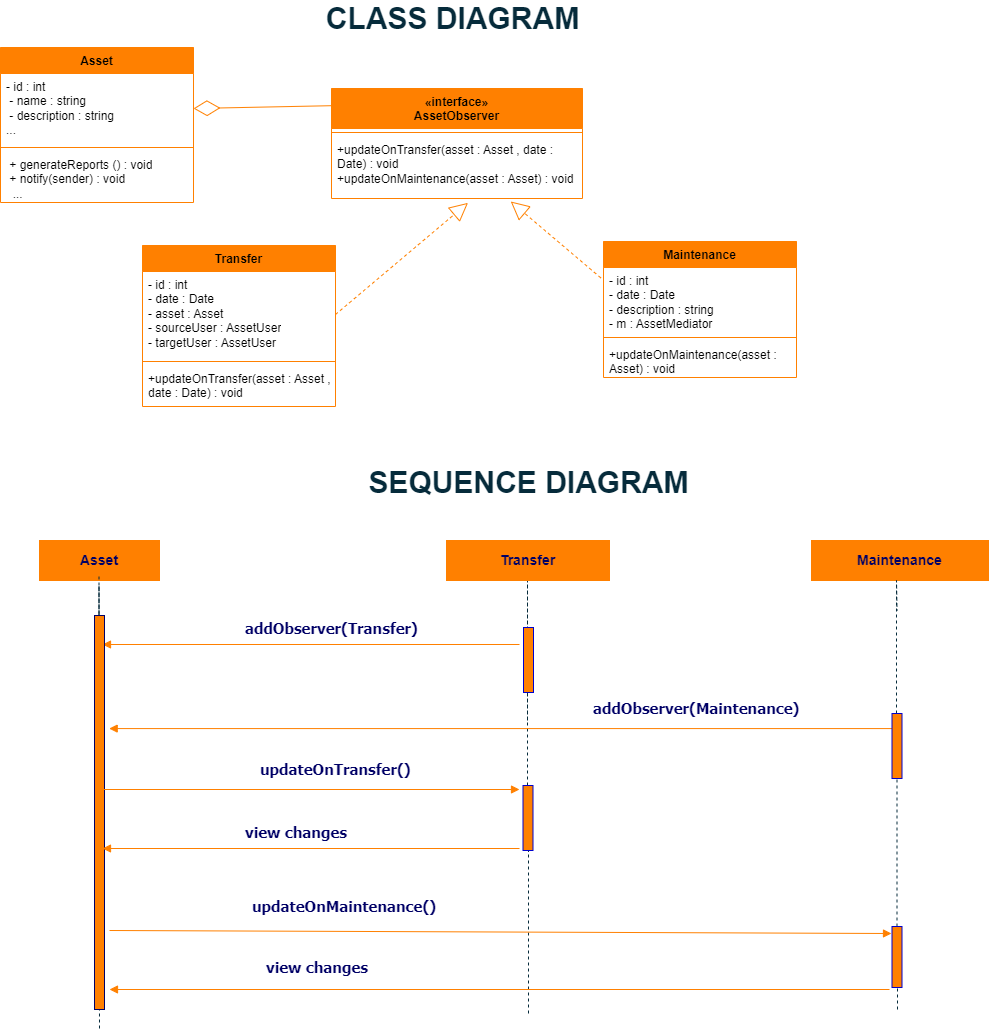

The diagram above was exported from draw.io. Its source (the exported page's mxGraphModel, read from the mxfile embedded in the PNG):
<mxGraphModel dx="1335" dy="636" grid="0" gridSize="10" guides="1" tooltips="1" connect="1" arrows="1" fold="1" page="1" pageScale="1" pageWidth="1700" pageHeight="1100" background="#FFFFFF" math="0" shadow="0">
  <root>
    <mxCell id="0" />
    <mxCell id="1" parent="0" />
    <mxCell id="J6iz8EIK3DQqZ-VSCglq-2" value="" style="endArrow=none;dashed=1;html=1;rounded=0;strokeColor=#062B3B;" parent="1" edge="1" source="sjJVUV6j-mpImfqLe9KT-20">
      <mxGeometry width="50" height="50" relative="1" as="geometry">
        <mxPoint x="910.5" y="1008.25" as="sourcePoint" />
        <mxPoint x="910" y="745.25" as="targetPoint" />
        <Array as="points">
          <mxPoint x="910" y="604" />
        </Array>
      </mxGeometry>
    </mxCell>
    <mxCell id="YW9otVwgswSUnW8WsxYn-1" value="&lt;font color=&quot;#000066&quot;&gt;&lt;span style=&quot;font-size: 14px;&quot;&gt;&lt;b&gt;Asset&lt;/b&gt;&lt;/span&gt;&lt;/font&gt;" style="rounded=0;whiteSpace=wrap;html=1;strokeColor=#FF8000;fillColor=#FF8000;" parent="1" vertex="1">
      <mxGeometry x="422" y="564" width="120" height="40" as="geometry" />
    </mxCell>
    <mxCell id="YW9otVwgswSUnW8WsxYn-2" value="" style="endArrow=none;dashed=1;html=1;rounded=0;strokeColor=#062B3B;" parent="1" source="egOCivL75RI5pMjw6N9T-7" edge="1">
      <mxGeometry width="50" height="50" relative="1" as="geometry">
        <mxPoint x="482" y="1013.75" as="sourcePoint" />
        <mxPoint x="481.5" y="600" as="targetPoint" />
        <Array as="points" />
      </mxGeometry>
    </mxCell>
    <mxCell id="YW9otVwgswSUnW8WsxYn-3" value="" style="html=1;verticalAlign=bottom;endArrow=block;strokeColor=#FF8000;fontFamily=Tahoma;fontSize=10;fontColor=#000066;" parent="1" edge="1">
      <mxGeometry relative="1" as="geometry">
        <mxPoint x="902" y="668" as="sourcePoint" />
        <mxPoint x="485" y="668" as="targetPoint" />
        <mxPoint as="offset" />
      </mxGeometry>
    </mxCell>
    <mxCell id="YW9otVwgswSUnW8WsxYn-4" value="&lt;font color=&quot;#000066&quot;&gt;&lt;span style=&quot;font-size: 14px;&quot;&gt;&lt;b&gt;Transfer&lt;/b&gt;&lt;/span&gt;&lt;/font&gt;" style="rounded=0;whiteSpace=wrap;html=1;strokeColor=#FF8000;fillColor=#FF8000;" parent="1" vertex="1">
      <mxGeometry x="829" y="564" width="163" height="40" as="geometry" />
    </mxCell>
    <mxCell id="YW9otVwgswSUnW8WsxYn-12" value="&lt;font color=&quot;#000066&quot;&gt;&lt;span style=&quot;font-size: 14px;&quot;&gt;&lt;b&gt;Maintenance&lt;/b&gt;&lt;/span&gt;&lt;/font&gt;" style="rounded=0;whiteSpace=wrap;html=1;strokeColor=#FF8000;fillColor=#FF8000;" parent="1" vertex="1">
      <mxGeometry x="1194" y="564" width="177" height="40" as="geometry" />
    </mxCell>
    <mxCell id="YW9otVwgswSUnW8WsxYn-19" value="&lt;font color=&quot;#062b3b&quot; style=&quot;font-size: 30px;&quot;&gt;&lt;span&gt;CLASS DIAGRAM&lt;/span&gt;&lt;/font&gt;" style="text;strokeColor=none;align=center;fillColor=none;html=1;verticalAlign=middle;whiteSpace=wrap;rounded=0;fontStyle=1" parent="1" vertex="1">
      <mxGeometry x="636" y="27" width="399" height="30" as="geometry" />
    </mxCell>
    <mxCell id="YW9otVwgswSUnW8WsxYn-20" value="&lt;font color=&quot;#062b3b&quot;&gt;&lt;span style=&quot;font-size: 30px;&quot;&gt;&lt;b&gt;SEQUENCE DIAGRAM&lt;/b&gt;&lt;/span&gt;&lt;/font&gt;" style="text;strokeColor=none;align=center;fillColor=none;html=1;verticalAlign=middle;whiteSpace=wrap;rounded=0;" parent="1" vertex="1">
      <mxGeometry x="711.5" y="491" width="399" height="30" as="geometry" />
    </mxCell>
    <mxCell id="egOCivL75RI5pMjw6N9T-8" value="" style="endArrow=none;dashed=1;html=1;rounded=0;strokeColor=#062B3B;" parent="1" target="egOCivL75RI5pMjw6N9T-7" edge="1">
      <mxGeometry width="50" height="50" relative="1" as="geometry">
        <mxPoint x="482" y="1052" as="sourcePoint" />
        <mxPoint x="481.5" y="600" as="targetPoint" />
        <Array as="points">
          <mxPoint x="481.5" y="608.75" />
        </Array>
      </mxGeometry>
    </mxCell>
    <mxCell id="egOCivL75RI5pMjw6N9T-7" value="" style="html=1;points=[];perimeter=orthogonalPerimeter;strokeColor=#000066;fillColor=#FF8000;fontFamily=Tahoma;fontSize=10;fontColor=#000066;align=left;" parent="1" vertex="1">
      <mxGeometry x="477" y="639" width="10" height="394" as="geometry" />
    </mxCell>
    <mxCell id="J6iz8EIK3DQqZ-VSCglq-13" value="" style="html=1;verticalAlign=bottom;endArrow=block;strokeColor=#FF8000;fontFamily=Tahoma;fontSize=10;fontColor=#000066;dashed=1;" parent="1" target="J6iz8EIK3DQqZ-VSCglq-14" edge="1">
      <mxGeometry x="0.0015" relative="1" as="geometry">
        <mxPoint x="908" y="683" as="sourcePoint" />
        <mxPoint x="674.5" y="683" as="targetPoint" />
        <mxPoint as="offset" />
      </mxGeometry>
    </mxCell>
    <mxCell id="J6iz8EIK3DQqZ-VSCglq-14" value="" style="html=1;points=[[0,0,0,0,5],[0,1,0,0,-5],[1,0,0,0,5],[1,1,0,0,-5]];perimeter=orthogonalPerimeter;outlineConnect=0;targetShapes=umlLifeline;portConstraint=eastwest;newEdgeStyle={&quot;curved&quot;:0,&quot;rounded&quot;:0};strokeColor=#0000CC;fillColor=#FF8000;" parent="1" vertex="1">
      <mxGeometry x="906" y="651" width="10" height="65" as="geometry" />
    </mxCell>
    <mxCell id="J6iz8EIK3DQqZ-VSCglq-17" value="&lt;span style=&quot;color: rgb(0, 0, 102); font-family: Tahoma; font-style: normal; font-variant-ligatures: normal; font-variant-caps: normal; letter-spacing: normal; orphans: 2; text-align: center; text-indent: 0px; text-transform: none; widows: 2; word-spacing: 0px; -webkit-text-stroke-width: 0px; background-color: rgb(255, 255, 255); text-decoration-thickness: initial; text-decoration-style: initial; text-decoration-color: initial; float: none; display: inline !important;&quot;&gt;&lt;font style=&quot;font-size: 15px;&quot;&gt;&lt;b&gt;addObserver(Transfer)&lt;/b&gt;&lt;/font&gt;&lt;/span&gt;" style="text;whiteSpace=wrap;html=1;" parent="1" vertex="1">
      <mxGeometry x="626" y="636" width="190.5" height="36" as="geometry" />
    </mxCell>
    <mxCell id="sjJVUV6j-mpImfqLe9KT-1" value="Asset" style="swimlane;fontStyle=1;align=center;verticalAlign=top;childLayout=stackLayout;horizontal=1;startSize=26;horizontalStack=0;resizeParent=1;resizeParentMax=0;resizeLast=0;collapsible=1;marginBottom=0;whiteSpace=wrap;html=1;fillColor=#ff8000;strokeColor=#ff8000;" vertex="1" parent="1">
      <mxGeometry x="383" y="71" width="193" height="155" as="geometry" />
    </mxCell>
    <mxCell id="sjJVUV6j-mpImfqLe9KT-2" value="- id : int&amp;nbsp;&lt;br&gt;&amp;nbsp;- name : string&lt;br&gt;&amp;nbsp;- description : string&lt;br&gt;..." style="text;strokeColor=none;fillColor=none;align=left;verticalAlign=top;spacingLeft=4;spacingRight=4;overflow=hidden;rotatable=0;points=[[0,0.5],[1,0.5]];portConstraint=eastwest;whiteSpace=wrap;html=1;rounded=0;" vertex="1" parent="sjJVUV6j-mpImfqLe9KT-1">
      <mxGeometry y="26" width="193" height="70" as="geometry" />
    </mxCell>
    <mxCell id="sjJVUV6j-mpImfqLe9KT-3" value="" style="line;strokeWidth=1;fillColor=none;align=left;verticalAlign=middle;spacingTop=-1;spacingLeft=3;spacingRight=3;rotatable=0;labelPosition=right;points=[];portConstraint=eastwest;strokeColor=#ff8000;" vertex="1" parent="sjJVUV6j-mpImfqLe9KT-1">
      <mxGeometry y="96" width="193" height="8" as="geometry" />
    </mxCell>
    <mxCell id="sjJVUV6j-mpImfqLe9KT-4" value="&amp;nbsp;+ generateReports () : void&lt;br&gt;&amp;nbsp;+ notify(sender) : void&lt;br&gt;&amp;nbsp; ..." style="text;strokeColor=none;fillColor=none;align=left;verticalAlign=top;spacingLeft=4;spacingRight=4;overflow=hidden;rotatable=0;points=[[0,0.5],[1,0.5]];portConstraint=eastwest;whiteSpace=wrap;html=1;rounded=0;" vertex="1" parent="sjJVUV6j-mpImfqLe9KT-1">
      <mxGeometry y="104" width="193" height="51" as="geometry" />
    </mxCell>
    <mxCell id="sjJVUV6j-mpImfqLe9KT-5" value="Maintenance" style="swimlane;fontStyle=1;align=center;verticalAlign=top;childLayout=stackLayout;horizontal=1;startSize=26;horizontalStack=0;resizeParent=1;resizeParentMax=0;resizeLast=0;collapsible=1;marginBottom=0;whiteSpace=wrap;html=1;fillColor=#ff8000;strokeColor=#ff8000;" vertex="1" parent="1">
      <mxGeometry x="986" y="265" width="193" height="136" as="geometry" />
    </mxCell>
    <mxCell id="sjJVUV6j-mpImfqLe9KT-6" value="- id : int&lt;br&gt;- date : Date&lt;br&gt;- description : string&lt;br&gt;- m : AssetMediator" style="text;strokeColor=none;fillColor=none;align=left;verticalAlign=top;spacingLeft=4;spacingRight=4;overflow=hidden;rotatable=0;points=[[0,0.5],[1,0.5]];portConstraint=eastwest;whiteSpace=wrap;html=1;rounded=0;" vertex="1" parent="sjJVUV6j-mpImfqLe9KT-5">
      <mxGeometry y="26" width="193" height="66" as="geometry" />
    </mxCell>
    <mxCell id="sjJVUV6j-mpImfqLe9KT-7" value="" style="line;strokeWidth=1;fillColor=none;align=left;verticalAlign=middle;spacingTop=-1;spacingLeft=3;spacingRight=3;rotatable=0;labelPosition=right;points=[];portConstraint=eastwest;strokeColor=#ff8000;" vertex="1" parent="sjJVUV6j-mpImfqLe9KT-5">
      <mxGeometry y="92" width="193" height="8" as="geometry" />
    </mxCell>
    <mxCell id="sjJVUV6j-mpImfqLe9KT-8" value="+updateOnMaintenance(asset : Asset) : void" style="text;strokeColor=none;fillColor=none;align=left;verticalAlign=top;spacingLeft=4;spacingRight=4;overflow=hidden;rotatable=0;points=[[0,0.5],[1,0.5]];portConstraint=eastwest;whiteSpace=wrap;html=1;rounded=0;" vertex="1" parent="sjJVUV6j-mpImfqLe9KT-5">
      <mxGeometry y="100" width="193" height="36" as="geometry" />
    </mxCell>
    <mxCell id="sjJVUV6j-mpImfqLe9KT-9" value="Transfer" style="swimlane;fontStyle=1;align=center;verticalAlign=top;childLayout=stackLayout;horizontal=1;startSize=26;horizontalStack=0;resizeParent=1;resizeParentMax=0;resizeLast=0;collapsible=1;marginBottom=0;whiteSpace=wrap;html=1;fillColor=#ff8000;strokeColor=#ff8000;" vertex="1" parent="1">
      <mxGeometry x="525" y="269" width="193" height="161" as="geometry" />
    </mxCell>
    <mxCell id="sjJVUV6j-mpImfqLe9KT-10" value="- id : int&lt;br&gt;- date : Date&lt;br&gt;- asset : Asset&lt;br&gt;- sourceUser : AssetUser&lt;br&gt;- targetUser : AssetUser" style="text;strokeColor=none;fillColor=none;align=left;verticalAlign=top;spacingLeft=4;spacingRight=4;overflow=hidden;rotatable=0;points=[[0,0.5],[1,0.5]];portConstraint=eastwest;whiteSpace=wrap;html=1;rounded=0;" vertex="1" parent="sjJVUV6j-mpImfqLe9KT-9">
      <mxGeometry y="26" width="193" height="86" as="geometry" />
    </mxCell>
    <mxCell id="sjJVUV6j-mpImfqLe9KT-11" value="" style="line;strokeWidth=1;fillColor=none;align=left;verticalAlign=middle;spacingTop=-1;spacingLeft=3;spacingRight=3;rotatable=0;labelPosition=right;points=[];portConstraint=eastwest;strokeColor=#ff8000;" vertex="1" parent="sjJVUV6j-mpImfqLe9KT-9">
      <mxGeometry y="112" width="193" height="8" as="geometry" />
    </mxCell>
    <mxCell id="sjJVUV6j-mpImfqLe9KT-12" value="+updateOnTransfer(asset : Asset , date : Date) : void" style="text;strokeColor=none;fillColor=none;align=left;verticalAlign=top;spacingLeft=4;spacingRight=4;overflow=hidden;rotatable=0;points=[[0,0.5],[1,0.5]];portConstraint=eastwest;whiteSpace=wrap;html=1;rounded=0;" vertex="1" parent="sjJVUV6j-mpImfqLe9KT-9">
      <mxGeometry y="120" width="193" height="41" as="geometry" />
    </mxCell>
    <mxCell id="sjJVUV6j-mpImfqLe9KT-13" value="" style="endArrow=diamondThin;endFill=0;endSize=24;html=1;strokeColor=#FF8000;fontSize=13;fontColor=#000066;entryX=1;entryY=0.5;entryDx=0;entryDy=0;exitX=0.028;exitY=0.155;exitDx=0;exitDy=0;exitPerimeter=0;" edge="1" parent="1" source="sjJVUV6j-mpImfqLe9KT-14" target="sjJVUV6j-mpImfqLe9KT-2">
      <mxGeometry width="160" relative="1" as="geometry">
        <mxPoint x="662" y="307" as="sourcePoint" />
        <mxPoint x="658" y="311" as="targetPoint" />
      </mxGeometry>
    </mxCell>
    <mxCell id="sjJVUV6j-mpImfqLe9KT-14" value="«interface»&lt;br&gt;AssetObserver" style="swimlane;fontStyle=1;align=center;verticalAlign=top;childLayout=stackLayout;horizontal=1;startSize=40;horizontalStack=0;resizeParent=1;resizeParentMax=0;resizeLast=0;collapsible=1;marginBottom=0;whiteSpace=wrap;html=1;fillColor=#ff8000;strokeColor=#ff8000;" vertex="1" parent="1">
      <mxGeometry x="714" y="112" width="251" height="110" as="geometry" />
    </mxCell>
    <mxCell id="sjJVUV6j-mpImfqLe9KT-15" value="" style="line;strokeWidth=1;fillColor=none;align=left;verticalAlign=middle;spacingTop=-1;spacingLeft=3;spacingRight=3;rotatable=0;labelPosition=right;points=[];portConstraint=eastwest;strokeColor=#ff8000;" vertex="1" parent="sjJVUV6j-mpImfqLe9KT-14">
      <mxGeometry y="40" width="251" height="8" as="geometry" />
    </mxCell>
    <mxCell id="sjJVUV6j-mpImfqLe9KT-16" value="+updateOnTransfer(asset : Asset , date : Date) : void&lt;br&gt;+updateOnMaintenance(asset : Asset) : void" style="text;strokeColor=none;fillColor=none;align=left;verticalAlign=top;spacingLeft=4;spacingRight=4;overflow=hidden;rotatable=0;points=[[0,0.5],[1,0.5]];portConstraint=eastwest;whiteSpace=wrap;html=1;rounded=0;" vertex="1" parent="sjJVUV6j-mpImfqLe9KT-14">
      <mxGeometry y="48" width="251" height="62" as="geometry" />
    </mxCell>
    <mxCell id="sjJVUV6j-mpImfqLe9KT-18" value="" style="endArrow=block;endSize=16;endFill=0;html=1;strokeColor=#FF8000;fontSize=13;fontColor=#000066;dashed=1;entryX=0.544;entryY=1.07;entryDx=0;entryDy=0;entryPerimeter=0;exitX=1;exitY=0.5;exitDx=0;exitDy=0;" edge="1" parent="1" source="sjJVUV6j-mpImfqLe9KT-10" target="sjJVUV6j-mpImfqLe9KT-16">
      <mxGeometry width="160" relative="1" as="geometry">
        <mxPoint x="613.31" y="454" as="sourcePoint" />
        <mxPoint x="645.0040000000004" y="413.6419999999998" as="targetPoint" />
      </mxGeometry>
    </mxCell>
    <mxCell id="sjJVUV6j-mpImfqLe9KT-19" value="" style="endArrow=block;endSize=16;endFill=0;html=1;strokeColor=#FF8000;fontSize=13;fontColor=#000066;dashed=1;entryX=0.714;entryY=1.048;entryDx=0;entryDy=0;entryPerimeter=0;exitX=-0.014;exitY=0.157;exitDx=0;exitDy=0;exitPerimeter=0;" edge="1" parent="1" source="sjJVUV6j-mpImfqLe9KT-6" target="sjJVUV6j-mpImfqLe9KT-16">
      <mxGeometry width="160" relative="1" as="geometry">
        <mxPoint x="554" y="439" as="sourcePoint" />
        <mxPoint x="586" y="399" as="targetPoint" />
      </mxGeometry>
    </mxCell>
    <mxCell id="sjJVUV6j-mpImfqLe9KT-21" value="" style="endArrow=none;dashed=1;html=1;rounded=0;strokeColor=#062B3B;" edge="1" parent="1" target="sjJVUV6j-mpImfqLe9KT-20">
      <mxGeometry width="50" height="50" relative="1" as="geometry">
        <mxPoint x="911" y="1037" as="sourcePoint" />
        <mxPoint x="910" y="745.25" as="targetPoint" />
        <Array as="points" />
      </mxGeometry>
    </mxCell>
    <mxCell id="sjJVUV6j-mpImfqLe9KT-20" value="" style="html=1;points=[[0,0,0,0,5],[0,1,0,0,-5],[1,0,0,0,5],[1,1,0,0,-5]];perimeter=orthogonalPerimeter;outlineConnect=0;targetShapes=umlLifeline;portConstraint=eastwest;newEdgeStyle={&quot;curved&quot;:0,&quot;rounded&quot;:0};strokeColor=#0000CC;fillColor=#FF8000;" vertex="1" parent="1">
      <mxGeometry x="905.5" y="809" width="10" height="65" as="geometry" />
    </mxCell>
    <mxCell id="sjJVUV6j-mpImfqLe9KT-23" value="" style="endArrow=none;dashed=1;html=1;rounded=0;strokeColor=#062B3B;" edge="1" parent="1" source="sjJVUV6j-mpImfqLe9KT-26">
      <mxGeometry width="50" height="50" relative="1" as="geometry">
        <mxPoint x="1279.5" y="1009" as="sourcePoint" />
        <mxPoint x="1279.5" y="634.25" as="targetPoint" />
        <Array as="points">
          <mxPoint x="1279" y="604" />
        </Array>
      </mxGeometry>
    </mxCell>
    <mxCell id="sjJVUV6j-mpImfqLe9KT-24" value="" style="html=1;verticalAlign=bottom;endArrow=block;strokeColor=#FF8000;fontFamily=Tahoma;fontSize=10;fontColor=#000066;entryX=1.467;entryY=0.287;entryDx=0;entryDy=0;entryPerimeter=0;" edge="1" parent="1" source="sjJVUV6j-mpImfqLe9KT-26" target="egOCivL75RI5pMjw6N9T-7">
      <mxGeometry relative="1" as="geometry">
        <mxPoint x="1277" y="741" as="sourcePoint" />
        <mxPoint x="860" y="741" as="targetPoint" />
        <mxPoint as="offset" />
      </mxGeometry>
    </mxCell>
    <mxCell id="sjJVUV6j-mpImfqLe9KT-25" value="&lt;span style=&quot;color: rgb(0, 0, 102); font-family: Tahoma; font-style: normal; font-variant-ligatures: normal; font-variant-caps: normal; letter-spacing: normal; orphans: 2; text-align: center; text-indent: 0px; text-transform: none; widows: 2; word-spacing: 0px; -webkit-text-stroke-width: 0px; background-color: rgb(255, 255, 255); text-decoration-thickness: initial; text-decoration-style: initial; text-decoration-color: initial; float: none; display: inline !important;&quot;&gt;&lt;font style=&quot;font-size: 15px;&quot;&gt;&lt;b&gt;addObserver(Maintenance)&lt;/b&gt;&lt;/font&gt;&lt;/span&gt;" style="text;whiteSpace=wrap;html=1;" vertex="1" parent="1">
      <mxGeometry x="974" y="716" width="190.5" height="36" as="geometry" />
    </mxCell>
    <mxCell id="sjJVUV6j-mpImfqLe9KT-27" value="" style="endArrow=none;dashed=1;html=1;rounded=0;strokeColor=#062B3B;" edge="1" parent="1" source="sjJVUV6j-mpImfqLe9KT-36" target="sjJVUV6j-mpImfqLe9KT-26">
      <mxGeometry width="50" height="50" relative="1" as="geometry">
        <mxPoint x="1279.5" y="1009" as="sourcePoint" />
        <mxPoint x="1279.5" y="634.25" as="targetPoint" />
        <Array as="points" />
      </mxGeometry>
    </mxCell>
    <mxCell id="sjJVUV6j-mpImfqLe9KT-26" value="" style="html=1;points=[[0,0,0,0,5],[0,1,0,0,-5],[1,0,0,0,5],[1,1,0,0,-5]];perimeter=orthogonalPerimeter;outlineConnect=0;targetShapes=umlLifeline;portConstraint=eastwest;newEdgeStyle={&quot;curved&quot;:0,&quot;rounded&quot;:0};strokeColor=#0000CC;fillColor=#FF8000;" vertex="1" parent="1">
      <mxGeometry x="1274.5" y="737" width="10" height="65" as="geometry" />
    </mxCell>
    <mxCell id="sjJVUV6j-mpImfqLe9KT-32" value="" style="html=1;verticalAlign=bottom;endArrow=block;strokeColor=#FF8000;fontFamily=Tahoma;fontSize=10;fontColor=#000066;" edge="1" parent="1">
      <mxGeometry relative="1" as="geometry">
        <mxPoint x="485" y="813" as="sourcePoint" />
        <mxPoint x="902" y="813" as="targetPoint" />
        <mxPoint as="offset" />
      </mxGeometry>
    </mxCell>
    <mxCell id="sjJVUV6j-mpImfqLe9KT-33" value="&lt;span style=&quot;color: rgb(0, 0, 102); font-family: Tahoma; font-style: normal; font-variant-ligatures: normal; font-variant-caps: normal; letter-spacing: normal; orphans: 2; text-align: center; text-indent: 0px; text-transform: none; widows: 2; word-spacing: 0px; -webkit-text-stroke-width: 0px; background-color: rgb(255, 255, 255); text-decoration-thickness: initial; text-decoration-style: initial; text-decoration-color: initial; float: none; display: inline !important;&quot;&gt;&lt;font style=&quot;font-size: 15px;&quot;&gt;&lt;b&gt;updateOnTransfer()&lt;/b&gt;&lt;/font&gt;&lt;/span&gt;" style="text;whiteSpace=wrap;html=1;" vertex="1" parent="1">
      <mxGeometry x="641" y="777" width="190.5" height="36" as="geometry" />
    </mxCell>
    <mxCell id="sjJVUV6j-mpImfqLe9KT-34" value="" style="html=1;verticalAlign=bottom;endArrow=block;strokeColor=#FF8000;fontFamily=Tahoma;fontSize=10;fontColor=#000066;" edge="1" parent="1">
      <mxGeometry relative="1" as="geometry">
        <mxPoint x="902" y="872" as="sourcePoint" />
        <mxPoint x="485" y="872" as="targetPoint" />
        <mxPoint as="offset" />
      </mxGeometry>
    </mxCell>
    <mxCell id="sjJVUV6j-mpImfqLe9KT-35" value="&lt;span style=&quot;color: rgb(0, 0, 102); font-family: Tahoma; font-style: normal; font-variant-ligatures: normal; font-variant-caps: normal; letter-spacing: normal; orphans: 2; text-align: center; text-indent: 0px; text-transform: none; widows: 2; word-spacing: 0px; -webkit-text-stroke-width: 0px; background-color: rgb(255, 255, 255); text-decoration-thickness: initial; text-decoration-style: initial; text-decoration-color: initial; float: none; display: inline !important;&quot;&gt;&lt;font style=&quot;font-size: 15px;&quot;&gt;&lt;b&gt;view changes&lt;/b&gt;&lt;/font&gt;&lt;/span&gt;" style="text;whiteSpace=wrap;html=1;" vertex="1" parent="1">
      <mxGeometry x="626" y="840" width="190.5" height="36" as="geometry" />
    </mxCell>
    <mxCell id="sjJVUV6j-mpImfqLe9KT-37" value="" style="endArrow=none;dashed=1;html=1;rounded=0;strokeColor=#062B3B;" edge="1" parent="1" target="sjJVUV6j-mpImfqLe9KT-36">
      <mxGeometry width="50" height="50" relative="1" as="geometry">
        <mxPoint x="1280" y="1033" as="sourcePoint" />
        <mxPoint x="1280" y="781" as="targetPoint" />
        <Array as="points" />
      </mxGeometry>
    </mxCell>
    <mxCell id="sjJVUV6j-mpImfqLe9KT-36" value="" style="html=1;points=[[0,0,0,0,5],[0,1,0,0,-5],[1,0,0,0,5],[1,1,0,0,-5]];perimeter=orthogonalPerimeter;outlineConnect=0;targetShapes=umlLifeline;portConstraint=eastwest;newEdgeStyle={&quot;curved&quot;:0,&quot;rounded&quot;:0};strokeColor=#0000CC;fillColor=#FF8000;" vertex="1" parent="1">
      <mxGeometry x="1274.5" y="950" width="10" height="61" as="geometry" />
    </mxCell>
    <mxCell id="sjJVUV6j-mpImfqLe9KT-38" value="" style="html=1;verticalAlign=bottom;endArrow=block;strokeColor=#FF8000;fontFamily=Tahoma;fontSize=10;fontColor=#000066;" edge="1" parent="1">
      <mxGeometry relative="1" as="geometry">
        <mxPoint x="492" y="954" as="sourcePoint" />
        <mxPoint x="1274" y="957" as="targetPoint" />
        <mxPoint as="offset" />
      </mxGeometry>
    </mxCell>
    <mxCell id="sjJVUV6j-mpImfqLe9KT-39" value="&lt;span style=&quot;color: rgb(0, 0, 102); font-family: Tahoma; font-style: normal; font-variant-ligatures: normal; font-variant-caps: normal; letter-spacing: normal; orphans: 2; text-align: center; text-indent: 0px; text-transform: none; widows: 2; word-spacing: 0px; -webkit-text-stroke-width: 0px; background-color: rgb(255, 255, 255); text-decoration-thickness: initial; text-decoration-style: initial; text-decoration-color: initial; float: none; display: inline !important;&quot;&gt;&lt;font style=&quot;font-size: 15px;&quot;&gt;&lt;b&gt;updateOnMaintenance()&lt;/b&gt;&lt;/font&gt;&lt;/span&gt;" style="text;whiteSpace=wrap;html=1;" vertex="1" parent="1">
      <mxGeometry x="633" y="914" width="190.5" height="36" as="geometry" />
    </mxCell>
    <mxCell id="sjJVUV6j-mpImfqLe9KT-40" value="" style="html=1;verticalAlign=bottom;endArrow=block;strokeColor=#FF8000;fontFamily=Tahoma;fontSize=10;fontColor=#000066;" edge="1" parent="1">
      <mxGeometry relative="1" as="geometry">
        <mxPoint x="1272" y="1013" as="sourcePoint" />
        <mxPoint x="492" y="1013" as="targetPoint" />
        <mxPoint as="offset" />
      </mxGeometry>
    </mxCell>
    <mxCell id="sjJVUV6j-mpImfqLe9KT-41" value="&lt;span style=&quot;color: rgb(0, 0, 102); font-family: Tahoma; font-style: normal; font-variant-ligatures: normal; font-variant-caps: normal; letter-spacing: normal; orphans: 2; text-align: center; text-indent: 0px; text-transform: none; widows: 2; word-spacing: 0px; -webkit-text-stroke-width: 0px; background-color: rgb(255, 255, 255); text-decoration-thickness: initial; text-decoration-style: initial; text-decoration-color: initial; float: none; display: inline !important;&quot;&gt;&lt;font style=&quot;font-size: 15px;&quot;&gt;&lt;b&gt;view changes&lt;/b&gt;&lt;/font&gt;&lt;/span&gt;" style="text;whiteSpace=wrap;html=1;" vertex="1" parent="1">
      <mxGeometry x="647" y="975" width="190.5" height="36" as="geometry" />
    </mxCell>
  </root>
</mxGraphModel>